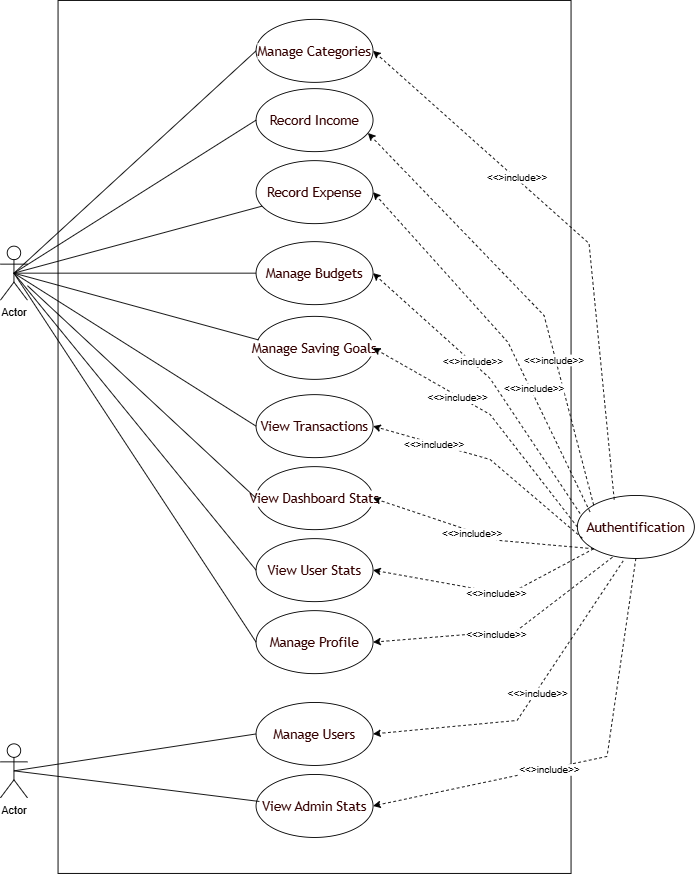

The diagram above was exported from draw.io. Its source (the exported page's mxGraphModel, read from the mxfile embedded in the PNG):
<mxGraphModel dx="1747" dy="1002" grid="1" gridSize="10" guides="1" tooltips="1" connect="1" arrows="1" fold="1" page="1" pageScale="1" pageWidth="827" pageHeight="1169" math="0" shadow="0">
  <root>
    <mxCell id="0" />
    <mxCell id="1" parent="0" />
    <mxCell id="JNQAug2W-n4_o8ELxsXB-34" parent="1" style="rounded=0;whiteSpace=wrap;html=1;" value="" vertex="1">
      <mxGeometry height="970" width="570" x="120" y="20" as="geometry" />
    </mxCell>
    <mxCell id="JNQAug2W-n4_o8ELxsXB-3" parent="1" style="shape=umlActor;verticalLabelPosition=bottom;verticalAlign=top;html=1;outlineConnect=0;" value="Actor" vertex="1">
      <mxGeometry height="60" width="30" x="56" y="846" as="geometry" />
    </mxCell>
    <mxCell id="JNQAug2W-n4_o8ELxsXB-37" edge="1" parent="1" source="JNQAug2W-n4_o8ELxsXB-4" style="rounded=0;orthogonalLoop=1;jettySize=auto;html=1;entryX=0;entryY=0.5;entryDx=0;entryDy=0;exitX=0.5;exitY=0.5;exitDx=0;exitDy=0;exitPerimeter=0;endArrow=none;endFill=0;" target="JNQAug2W-n4_o8ELxsXB-15" value="">
      <mxGeometry relative="1" as="geometry" />
    </mxCell>
    <mxCell id="JNQAug2W-n4_o8ELxsXB-4" parent="1" style="shape=umlActor;verticalLabelPosition=bottom;verticalAlign=top;html=1;outlineConnect=0;" value="Actor" vertex="1">
      <mxGeometry height="60" width="30" x="56" y="293" as="geometry" />
    </mxCell>
    <mxCell id="JNQAug2W-n4_o8ELxsXB-15" parent="1" style="ellipse;whiteSpace=wrap;html=1;strokeColor=default;fontStyle=0;labelBackgroundColor=default;fontColor=#330000;fontSize=15;" value="&lt;span style=&quot;font-family: &amp;quot;trebuchet ms&amp;quot;, verdana, arial, sans-serif; text-wrap-mode: nowrap;&quot;&gt;Manage Categories&lt;/span&gt;" vertex="1">
      <mxGeometry height="70" width="130" x="340" y="41" as="geometry" />
    </mxCell>
    <mxCell id="JNQAug2W-n4_o8ELxsXB-17" parent="1" style="ellipse;whiteSpace=wrap;html=1;strokeColor=default;fontStyle=0;labelBackgroundColor=default;fontColor=#330000;fontSize=15;" value="&lt;span style=&quot;font-family: &amp;quot;trebuchet ms&amp;quot;, verdana, arial, sans-serif; text-wrap-mode: nowrap;&quot;&gt;Record Expense&lt;/span&gt;" vertex="1">
      <mxGeometry height="70" width="130" x="340" y="198" as="geometry" />
    </mxCell>
    <mxCell id="JNQAug2W-n4_o8ELxsXB-18" parent="1" style="ellipse;whiteSpace=wrap;html=1;strokeColor=default;fontStyle=0;labelBackgroundColor=default;fontColor=#330000;fontSize=15;" value="&lt;span style=&quot;font-family: &amp;quot;trebuchet ms&amp;quot;, verdana, arial, sans-serif; text-wrap-mode: nowrap;&quot;&gt;Record Income&lt;/span&gt;" vertex="1">
      <mxGeometry height="70" width="130" x="340" y="118" as="geometry" />
    </mxCell>
    <mxCell id="JNQAug2W-n4_o8ELxsXB-19" parent="1" style="ellipse;whiteSpace=wrap;html=1;strokeColor=default;fontStyle=0;labelBackgroundColor=default;fontColor=#330000;fontSize=15;" value="&lt;span style=&quot;font-family: &amp;quot;trebuchet ms&amp;quot;, verdana, arial, sans-serif; text-wrap-mode: nowrap;&quot;&gt;Manage Budgets&lt;/span&gt;" vertex="1">
      <mxGeometry height="70" width="130" x="340" y="288" as="geometry" />
    </mxCell>
    <mxCell id="JNQAug2W-n4_o8ELxsXB-20" parent="1" style="ellipse;whiteSpace=wrap;html=1;strokeColor=default;fontStyle=0;labelBackgroundColor=default;fontColor=#330000;fontSize=15;" value="&lt;span style=&quot;font-family: &amp;quot;trebuchet ms&amp;quot;, verdana, arial, sans-serif; text-wrap-mode: nowrap;&quot;&gt;Manage Saving Goals&lt;/span&gt;" vertex="1">
      <mxGeometry height="70" width="130" x="340" y="371" as="geometry" />
    </mxCell>
    <mxCell id="JNQAug2W-n4_o8ELxsXB-21" parent="1" style="ellipse;whiteSpace=wrap;html=1;strokeColor=default;fontStyle=0;labelBackgroundColor=default;fontColor=#330000;fontSize=15;" value="&lt;span style=&quot;font-family: &amp;quot;trebuchet ms&amp;quot;, verdana, arial, sans-serif; text-wrap-mode: nowrap;&quot;&gt;View Transactions&lt;/span&gt;" vertex="1">
      <mxGeometry height="70" width="130" x="340" y="458" as="geometry" />
    </mxCell>
    <mxCell id="JNQAug2W-n4_o8ELxsXB-22" parent="1" style="ellipse;whiteSpace=wrap;html=1;strokeColor=default;fontStyle=0;labelBackgroundColor=default;fontColor=#330000;fontSize=15;" value="&lt;span style=&quot;font-family: &amp;quot;trebuchet ms&amp;quot;, verdana, arial, sans-serif; text-wrap-mode: nowrap;&quot;&gt;View Dashboard Stats&lt;/span&gt;" vertex="1">
      <mxGeometry height="70" width="130" x="340" y="538" as="geometry" />
    </mxCell>
    <mxCell id="JNQAug2W-n4_o8ELxsXB-23" parent="1" style="ellipse;whiteSpace=wrap;html=1;strokeColor=default;fontStyle=0;labelBackgroundColor=default;fontColor=#330000;fontSize=15;" value="&lt;span style=&quot;font-family: &amp;quot;trebuchet ms&amp;quot;, verdana, arial, sans-serif; text-wrap-mode: nowrap;&quot;&gt;View User Stats&lt;/span&gt;" vertex="1">
      <mxGeometry height="70" width="130" x="340" y="618" as="geometry" />
    </mxCell>
    <mxCell id="JNQAug2W-n4_o8ELxsXB-27" parent="1" style="ellipse;whiteSpace=wrap;html=1;strokeColor=default;fontStyle=0;labelBackgroundColor=default;fontColor=#330000;fontSize=15;" value="&lt;span style=&quot;font-family: &amp;quot;trebuchet ms&amp;quot;, verdana, arial, sans-serif; text-wrap-mode: nowrap;&quot;&gt;Manage Profile&lt;/span&gt;" vertex="1">
      <mxGeometry height="70" width="130" x="340" y="698" as="geometry" />
    </mxCell>
    <mxCell id="JNQAug2W-n4_o8ELxsXB-29" parent="1" style="ellipse;whiteSpace=wrap;html=1;strokeColor=default;fontStyle=0;labelBackgroundColor=default;fontColor=#330000;fontSize=15;" value="&lt;span style=&quot;font-family: &amp;quot;trebuchet ms&amp;quot;, verdana, arial, sans-serif; text-wrap-mode: nowrap;&quot;&gt;Manage Users&lt;/span&gt;" vertex="1">
      <mxGeometry height="70" width="130" x="340" y="800" as="geometry" />
    </mxCell>
    <mxCell id="JNQAug2W-n4_o8ELxsXB-30" parent="1" style="ellipse;whiteSpace=wrap;html=1;strokeColor=default;fontStyle=0;labelBackgroundColor=default;fontColor=#330000;fontSize=15;" value="&lt;font face=&quot;trebuchet ms, verdana, arial, sans-serif&quot;&gt;&lt;span style=&quot;text-wrap-mode: nowrap;&quot;&gt;View Admin Stats&lt;/span&gt;&lt;/font&gt;" vertex="1">
      <mxGeometry height="70" width="130" x="340" y="880" as="geometry" />
    </mxCell>
    <mxCell id="JNQAug2W-n4_o8ELxsXB-35" parent="1" style="ellipse;whiteSpace=wrap;html=1;strokeColor=default;fontStyle=0;labelBackgroundColor=default;fontColor=#330000;fontSize=15;" value="&lt;span style=&quot;font-family: &amp;quot;trebuchet ms&amp;quot;, verdana, arial, sans-serif; text-wrap-mode: nowrap;&quot;&gt;Authentification&lt;/span&gt;" vertex="1">
      <mxGeometry height="70" width="130" x="697" y="570" as="geometry" />
    </mxCell>
    <mxCell id="JNQAug2W-n4_o8ELxsXB-38" edge="1" parent="1" source="JNQAug2W-n4_o8ELxsXB-4" style="rounded=0;orthogonalLoop=1;jettySize=auto;html=1;entryX=0;entryY=0.5;entryDx=0;entryDy=0;exitX=0.5;exitY=0.5;exitDx=0;exitDy=0;exitPerimeter=0;endArrow=none;endFill=0;" target="JNQAug2W-n4_o8ELxsXB-18" value="">
      <mxGeometry relative="1" as="geometry">
        <mxPoint x="200" y="567" as="sourcePoint" />
        <mxPoint x="405" y="320" as="targetPoint" />
      </mxGeometry>
    </mxCell>
    <mxCell id="JNQAug2W-n4_o8ELxsXB-39" edge="1" parent="1" source="JNQAug2W-n4_o8ELxsXB-4" style="rounded=0;orthogonalLoop=1;jettySize=auto;html=1;exitX=0.5;exitY=0.5;exitDx=0;exitDy=0;exitPerimeter=0;endArrow=none;endFill=0;" target="JNQAug2W-n4_o8ELxsXB-17" value="">
      <mxGeometry relative="1" as="geometry">
        <mxPoint x="260" y="497" as="sourcePoint" />
        <mxPoint x="465" y="250" as="targetPoint" />
      </mxGeometry>
    </mxCell>
    <mxCell id="JNQAug2W-n4_o8ELxsXB-40" edge="1" parent="1" source="JNQAug2W-n4_o8ELxsXB-4" style="rounded=0;orthogonalLoop=1;jettySize=auto;html=1;entryX=0;entryY=0.5;entryDx=0;entryDy=0;exitX=0.5;exitY=0.5;exitDx=0;exitDy=0;exitPerimeter=0;endArrow=none;endFill=0;" target="JNQAug2W-n4_o8ELxsXB-19" value="">
      <mxGeometry relative="1" as="geometry">
        <mxPoint x="170" y="587" as="sourcePoint" />
        <mxPoint x="375" y="340" as="targetPoint" />
      </mxGeometry>
    </mxCell>
    <mxCell id="JNQAug2W-n4_o8ELxsXB-41" edge="1" parent="1" source="JNQAug2W-n4_o8ELxsXB-4" style="rounded=0;orthogonalLoop=1;jettySize=auto;html=1;entryX=0.021;entryY=0.374;entryDx=0;entryDy=0;exitX=0.5;exitY=0.5;exitDx=0;exitDy=0;exitPerimeter=0;entryPerimeter=0;endArrow=none;endFill=0;" target="JNQAug2W-n4_o8ELxsXB-20" value="">
      <mxGeometry relative="1" as="geometry">
        <mxPoint x="350" y="340" as="sourcePoint" />
        <mxPoint x="555" y="340" as="targetPoint" />
      </mxGeometry>
    </mxCell>
    <mxCell id="JNQAug2W-n4_o8ELxsXB-42" edge="1" parent="1" source="JNQAug2W-n4_o8ELxsXB-4" style="rounded=0;orthogonalLoop=1;jettySize=auto;html=1;entryX=0;entryY=0.5;entryDx=0;entryDy=0;exitX=0.5;exitY=0.5;exitDx=0;exitDy=0;exitPerimeter=0;endArrow=none;endFill=0;" target="JNQAug2W-n4_o8ELxsXB-21" value="">
      <mxGeometry relative="1" as="geometry">
        <mxPoint x="210" y="340" as="sourcePoint" />
        <mxPoint x="415" y="340" as="targetPoint" />
      </mxGeometry>
    </mxCell>
    <mxCell id="JNQAug2W-n4_o8ELxsXB-43" edge="1" parent="1" source="JNQAug2W-n4_o8ELxsXB-4" style="rounded=0;orthogonalLoop=1;jettySize=auto;html=1;entryX=0;entryY=0.5;entryDx=0;entryDy=0;endArrow=none;endFill=0;" target="JNQAug2W-n4_o8ELxsXB-22" value="">
      <mxGeometry relative="1" as="geometry">
        <mxPoint x="300" y="500" as="sourcePoint" />
        <mxPoint x="505" y="500" as="targetPoint" />
      </mxGeometry>
    </mxCell>
    <mxCell id="JNQAug2W-n4_o8ELxsXB-45" edge="1" parent="1" source="JNQAug2W-n4_o8ELxsXB-4" style="rounded=0;orthogonalLoop=1;jettySize=auto;html=1;entryX=0;entryY=0.5;entryDx=0;entryDy=0;exitX=0.5;exitY=0.5;exitDx=0;exitDy=0;exitPerimeter=0;endArrow=none;endFill=0;" target="JNQAug2W-n4_o8ELxsXB-23" value="">
      <mxGeometry relative="1" as="geometry">
        <mxPoint x="140" y="330" as="sourcePoint" />
        <mxPoint x="515" y="640" as="targetPoint" />
      </mxGeometry>
    </mxCell>
    <mxCell id="JNQAug2W-n4_o8ELxsXB-46" edge="1" parent="1" source="JNQAug2W-n4_o8ELxsXB-4" style="rounded=0;orthogonalLoop=1;jettySize=auto;html=1;entryX=0;entryY=0.5;entryDx=0;entryDy=0;exitX=0.5;exitY=0.5;exitDx=0;exitDy=0;exitPerimeter=0;endArrow=none;endFill=0;" target="JNQAug2W-n4_o8ELxsXB-27" value="">
      <mxGeometry relative="1" as="geometry">
        <mxPoint x="260" y="880" as="sourcePoint" />
        <mxPoint x="465" y="880" as="targetPoint" />
      </mxGeometry>
    </mxCell>
    <mxCell id="JNQAug2W-n4_o8ELxsXB-49" edge="1" parent="1" source="JNQAug2W-n4_o8ELxsXB-3" style="rounded=0;orthogonalLoop=1;jettySize=auto;html=1;entryX=0.029;entryY=0.429;entryDx=0;entryDy=0;exitX=0.5;exitY=0.5;exitDx=0;exitDy=0;exitPerimeter=0;entryPerimeter=0;endArrow=none;endFill=0;" target="JNQAug2W-n4_o8ELxsXB-30" value="">
      <mxGeometry relative="1" as="geometry">
        <mxPoint x="260" y="990" as="sourcePoint" />
        <mxPoint x="465" y="990" as="targetPoint" />
      </mxGeometry>
    </mxCell>
    <mxCell id="JNQAug2W-n4_o8ELxsXB-50" edge="1" parent="1" source="JNQAug2W-n4_o8ELxsXB-3" style="rounded=0;orthogonalLoop=1;jettySize=auto;html=1;entryX=0;entryY=0.5;entryDx=0;entryDy=0;endArrow=none;endFill=0;exitX=0.5;exitY=0.5;exitDx=0;exitDy=0;exitPerimeter=0;" target="JNQAug2W-n4_o8ELxsXB-29" value="">
      <mxGeometry relative="1" as="geometry">
        <mxPoint x="140" y="960" as="sourcePoint" />
        <mxPoint x="469" y="1033" as="targetPoint" />
      </mxGeometry>
    </mxCell>
    <mxCell id="JNQAug2W-n4_o8ELxsXB-51" edge="1" parent="1" source="JNQAug2W-n4_o8ELxsXB-35" style="rounded=0;orthogonalLoop=1;jettySize=auto;html=1;entryX=1;entryY=0.5;entryDx=0;entryDy=0;exitX=0.315;exitY=0.065;exitDx=0;exitDy=0;dashed=1;exitPerimeter=0;" target="JNQAug2W-n4_o8ELxsXB-15" value="">
      <mxGeometry relative="1" as="geometry">
        <Array as="points">
          <mxPoint x="710" y="290" />
        </Array>
        <mxPoint x="760" y="597" as="sourcePoint" />
        <mxPoint x="965" y="350" as="targetPoint" />
      </mxGeometry>
    </mxCell>
    <mxCell id="JNQAug2W-n4_o8ELxsXB-63" connectable="0" parent="JNQAug2W-n4_o8ELxsXB-51" style="edgeLabel;html=1;align=center;verticalAlign=middle;resizable=0;points=[];" value="&amp;lt;&amp;lt;&amp;gt;include&amp;gt;&amp;gt;" vertex="1">
      <mxGeometry relative="1" x="0.3001" y="-1" as="geometry">
        <mxPoint as="offset" />
      </mxGeometry>
    </mxCell>
    <mxCell id="JNQAug2W-n4_o8ELxsXB-52" edge="1" parent="1" source="JNQAug2W-n4_o8ELxsXB-35" style="rounded=0;orthogonalLoop=1;jettySize=auto;html=1;entryX=0.956;entryY=0.704;entryDx=0;entryDy=0;exitX=0;exitY=0;exitDx=0;exitDy=0;dashed=1;entryPerimeter=0;" target="JNQAug2W-n4_o8ELxsXB-18" value="">
      <mxGeometry relative="1" as="geometry">
        <Array as="points">
          <mxPoint x="660" y="370" />
        </Array>
        <mxPoint x="960" y="959" as="sourcePoint" />
        <mxPoint x="740" y="430" as="targetPoint" />
      </mxGeometry>
    </mxCell>
    <mxCell id="JNQAug2W-n4_o8ELxsXB-64" connectable="0" parent="JNQAug2W-n4_o8ELxsXB-52" style="edgeLabel;html=1;align=center;verticalAlign=middle;resizable=0;points=[];" value="&amp;lt;&amp;lt;&amp;gt;include&amp;gt;&amp;gt;" vertex="1">
      <mxGeometry relative="1" x="-0.336" y="3" as="geometry">
        <mxPoint y="-1" as="offset" />
      </mxGeometry>
    </mxCell>
    <mxCell id="JNQAug2W-n4_o8ELxsXB-53" edge="1" parent="1" style="rounded=0;orthogonalLoop=1;jettySize=auto;html=1;dashed=1;entryX=1;entryY=0.5;entryDx=0;entryDy=0;" target="JNQAug2W-n4_o8ELxsXB-19" value="">
      <mxGeometry relative="1" as="geometry">
        <Array as="points">
          <mxPoint x="600" y="440" />
        </Array>
        <mxPoint x="700" y="590" as="sourcePoint" />
        <mxPoint x="550" y="310" as="targetPoint" />
      </mxGeometry>
    </mxCell>
    <mxCell id="JNQAug2W-n4_o8ELxsXB-66" connectable="0" parent="JNQAug2W-n4_o8ELxsXB-53" style="edgeLabel;html=1;align=center;verticalAlign=middle;resizable=0;points=[];" value="&amp;lt;&amp;lt;&amp;gt;include&amp;gt;&amp;gt;" vertex="1">
      <mxGeometry relative="1" x="0.1712" y="-1" as="geometry">
        <mxPoint as="offset" />
      </mxGeometry>
    </mxCell>
    <mxCell id="JNQAug2W-n4_o8ELxsXB-54" edge="1" parent="1" source="JNQAug2W-n4_o8ELxsXB-35" style="rounded=0;orthogonalLoop=1;jettySize=auto;html=1;entryX=1;entryY=0.5;entryDx=0;entryDy=0;exitX=0.108;exitY=0.26;exitDx=0;exitDy=0;dashed=1;exitPerimeter=0;" target="JNQAug2W-n4_o8ELxsXB-17" value="">
      <mxGeometry relative="1" as="geometry">
        <Array as="points">
          <mxPoint x="620" y="400" />
        </Array>
        <mxPoint x="795" y="723" as="sourcePoint" />
        <mxPoint x="550" y="310" as="targetPoint" />
      </mxGeometry>
    </mxCell>
    <mxCell id="JNQAug2W-n4_o8ELxsXB-65" connectable="0" parent="JNQAug2W-n4_o8ELxsXB-54" style="edgeLabel;html=1;align=center;verticalAlign=middle;resizable=0;points=[];" value="&amp;lt;&amp;lt;&amp;gt;include&amp;gt;&amp;gt;" vertex="1">
      <mxGeometry relative="1" x="-0.2993" y="-3" as="geometry">
        <mxPoint as="offset" />
      </mxGeometry>
    </mxCell>
    <mxCell id="JNQAug2W-n4_o8ELxsXB-55" edge="1" parent="1" source="JNQAug2W-n4_o8ELxsXB-35" style="rounded=0;orthogonalLoop=1;jettySize=auto;html=1;exitX=0;exitY=0.5;exitDx=0;exitDy=0;dashed=1;entryX=1;entryY=0.5;entryDx=0;entryDy=0;" target="JNQAug2W-n4_o8ELxsXB-20" value="">
      <mxGeometry relative="1" as="geometry">
        <Array as="points">
          <mxPoint x="600" y="480" />
        </Array>
        <mxPoint x="807" y="752" as="sourcePoint" />
        <mxPoint x="580" y="470" as="targetPoint" />
      </mxGeometry>
    </mxCell>
    <mxCell id="JNQAug2W-n4_o8ELxsXB-67" connectable="0" parent="JNQAug2W-n4_o8ELxsXB-55" style="edgeLabel;html=1;align=center;verticalAlign=middle;resizable=0;points=[];" value="&amp;lt;&amp;lt;&amp;gt;include&amp;gt;&amp;gt;" vertex="1">
      <mxGeometry relative="1" x="0.2977" y="2" as="geometry">
        <mxPoint as="offset" />
      </mxGeometry>
    </mxCell>
    <mxCell id="JNQAug2W-n4_o8ELxsXB-56" edge="1" parent="1" source="JNQAug2W-n4_o8ELxsXB-35" style="rounded=0;orthogonalLoop=1;jettySize=auto;html=1;exitX=0.043;exitY=0.679;exitDx=0;exitDy=0;dashed=1;entryX=1;entryY=0.5;entryDx=0;entryDy=0;exitPerimeter=0;" target="JNQAug2W-n4_o8ELxsXB-21" value="">
      <mxGeometry relative="1" as="geometry">
        <Array as="points">
          <mxPoint x="600" y="530" />
        </Array>
        <mxPoint x="877" y="862" as="sourcePoint" />
        <mxPoint x="650" y="580" as="targetPoint" />
      </mxGeometry>
    </mxCell>
    <mxCell id="JNQAug2W-n4_o8ELxsXB-68" connectable="0" parent="JNQAug2W-n4_o8ELxsXB-56" style="edgeLabel;html=1;align=center;verticalAlign=middle;resizable=0;points=[];" value="&amp;lt;&amp;lt;&amp;gt;include&amp;gt;&amp;gt;" vertex="1">
      <mxGeometry relative="1" x="0.4823" y="1" as="geometry">
        <mxPoint as="offset" />
      </mxGeometry>
    </mxCell>
    <mxCell id="JNQAug2W-n4_o8ELxsXB-57" edge="1" parent="1" source="JNQAug2W-n4_o8ELxsXB-35" style="rounded=0;orthogonalLoop=1;jettySize=auto;html=1;exitX=0;exitY=1;exitDx=0;exitDy=0;dashed=1;entryX=1;entryY=0.5;entryDx=0;entryDy=0;" target="JNQAug2W-n4_o8ELxsXB-22" value="">
      <mxGeometry relative="1" as="geometry">
        <Array as="points">
          <mxPoint x="610" y="620" />
        </Array>
        <mxPoint x="793" y="645" as="sourcePoint" />
        <mxPoint x="560" y="520" as="targetPoint" />
      </mxGeometry>
    </mxCell>
    <mxCell id="JNQAug2W-n4_o8ELxsXB-69" connectable="0" parent="JNQAug2W-n4_o8ELxsXB-57" style="edgeLabel;html=1;align=center;verticalAlign=middle;resizable=0;points=[];" value="&amp;lt;&amp;lt;&amp;gt;include&amp;gt;&amp;gt;" vertex="1">
      <mxGeometry relative="1" x="0.0811" y="2" as="geometry">
        <mxPoint as="offset" />
      </mxGeometry>
    </mxCell>
    <mxCell id="JNQAug2W-n4_o8ELxsXB-59" edge="1" parent="1" source="JNQAug2W-n4_o8ELxsXB-35" style="rounded=0;orthogonalLoop=1;jettySize=auto;html=1;exitX=0;exitY=1;exitDx=0;exitDy=0;dashed=1;entryX=1;entryY=0.5;entryDx=0;entryDy=0;" target="JNQAug2W-n4_o8ELxsXB-23" value="">
      <mxGeometry relative="1" as="geometry">
        <Array as="points">
          <mxPoint x="620" y="680" />
        </Array>
        <mxPoint x="953" y="865" as="sourcePoint" />
        <mxPoint x="720" y="740" as="targetPoint" />
      </mxGeometry>
    </mxCell>
    <mxCell id="JNQAug2W-n4_o8ELxsXB-70" connectable="0" parent="JNQAug2W-n4_o8ELxsXB-59" style="edgeLabel;html=1;align=center;verticalAlign=middle;resizable=0;points=[];" value="&amp;lt;&amp;lt;&amp;gt;include&amp;gt;&amp;gt;" vertex="1">
      <mxGeometry relative="1" x="-0.0542" as="geometry">
        <mxPoint as="offset" />
      </mxGeometry>
    </mxCell>
    <mxCell id="JNQAug2W-n4_o8ELxsXB-60" edge="1" parent="1" source="JNQAug2W-n4_o8ELxsXB-35" style="rounded=0;orthogonalLoop=1;jettySize=auto;html=1;exitX=0.3;exitY=0.981;exitDx=0;exitDy=0;dashed=1;entryX=1;entryY=0.5;entryDx=0;entryDy=0;exitPerimeter=0;" target="JNQAug2W-n4_o8ELxsXB-27" value="">
      <mxGeometry relative="1" as="geometry">
        <Array as="points">
          <mxPoint x="630" y="720" />
        </Array>
        <mxPoint x="886" y="670" as="sourcePoint" />
        <mxPoint x="640" y="693" as="targetPoint" />
      </mxGeometry>
    </mxCell>
    <mxCell id="JNQAug2W-n4_o8ELxsXB-71" connectable="0" parent="JNQAug2W-n4_o8ELxsXB-60" style="edgeLabel;html=1;align=center;verticalAlign=middle;resizable=0;points=[];" value="&amp;lt;&amp;lt;&amp;gt;include&amp;gt;&amp;gt;" vertex="1">
      <mxGeometry relative="1" x="0.0782" y="2" as="geometry">
        <mxPoint as="offset" />
      </mxGeometry>
    </mxCell>
    <mxCell id="JNQAug2W-n4_o8ELxsXB-61" edge="1" parent="1" source="JNQAug2W-n4_o8ELxsXB-35" style="rounded=0;orthogonalLoop=1;jettySize=auto;html=1;exitX=0.392;exitY=1.038;exitDx=0;exitDy=0;dashed=1;entryX=1;entryY=0.5;entryDx=0;entryDy=0;exitPerimeter=0;" target="JNQAug2W-n4_o8ELxsXB-29" value="">
      <mxGeometry relative="1" as="geometry">
        <Array as="points">
          <mxPoint x="630" y="820" />
        </Array>
        <mxPoint x="906" y="780" as="sourcePoint" />
        <mxPoint x="640" y="874" as="targetPoint" />
      </mxGeometry>
    </mxCell>
    <mxCell id="JNQAug2W-n4_o8ELxsXB-72" connectable="0" parent="JNQAug2W-n4_o8ELxsXB-61" style="edgeLabel;html=1;align=center;verticalAlign=middle;resizable=0;points=[];" value="&amp;lt;&amp;lt;&amp;gt;include&amp;gt;&amp;gt;" vertex="1">
      <mxGeometry relative="1" x="-0.0582" y="1" as="geometry">
        <mxPoint as="offset" />
      </mxGeometry>
    </mxCell>
    <mxCell id="JNQAug2W-n4_o8ELxsXB-62" edge="1" parent="1" source="JNQAug2W-n4_o8ELxsXB-35" style="rounded=0;orthogonalLoop=1;jettySize=auto;html=1;exitX=0.5;exitY=1;exitDx=0;exitDy=0;dashed=1;entryX=1;entryY=0.5;entryDx=0;entryDy=0;" target="JNQAug2W-n4_o8ELxsXB-30" value="">
      <mxGeometry relative="1" as="geometry">
        <Array as="points">
          <mxPoint x="730" y="860" />
        </Array>
        <mxPoint x="886" y="810" as="sourcePoint" />
        <mxPoint x="620" y="904" as="targetPoint" />
      </mxGeometry>
    </mxCell>
    <mxCell id="JNQAug2W-n4_o8ELxsXB-73" connectable="0" parent="JNQAug2W-n4_o8ELxsXB-62" style="edgeLabel;html=1;align=center;verticalAlign=middle;resizable=0;points=[];" value="&amp;lt;&amp;lt;&amp;gt;include&amp;gt;&amp;gt;" vertex="1">
      <mxGeometry relative="1" x="0.1867" as="geometry">
        <mxPoint as="offset" />
      </mxGeometry>
    </mxCell>
  </root>
</mxGraphModel>